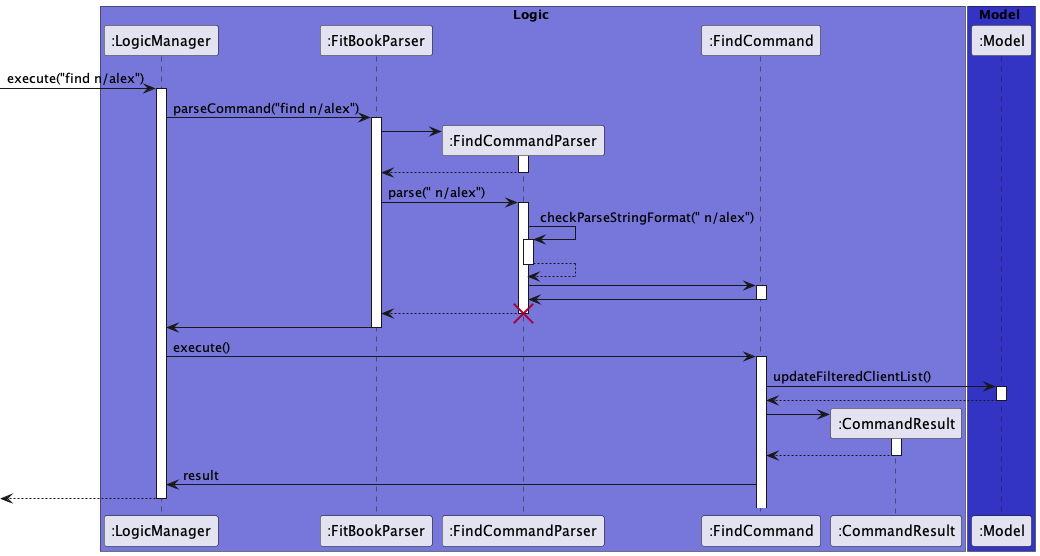

The diagram above was rendered by PlantUML. Its source (embedded in the PNG):
@startuml
'https://plantuml.com/sequence-diagram

!define LOGIC_COLOR_T1 #7777DB
!define MODEL_COLOR_T2 #3333C4

box Logic LOGIC_COLOR_T1
participant ":LogicManager" as LogicManager
participant ":FitBookParser" as FitBookParser
participant ":FindCommandParser" as FindCommandParser
participant ":FindCommand" as FindCommand
participant ":CommandResult" as CommandResult
end box

box Model MODEL_COLOR_T2
participant ":Model" as Model
end box

[-> LogicManager : execute("find n/alex")
activate LogicManager

LogicManager -> FitBookParser : parseCommand("find n/alex")
activate FitBookParser

create FindCommandParser
FitBookParser -> FindCommandParser
activate FindCommandParser

FindCommandParser --> FitBookParser
deactivate FindCommandParser

FitBookParser -> FindCommandParser : parse(" n/alex")
activate FindCommandParser

FindCommandParser -> FindCommandParser : checkParseStringFormat(" n/alex")
activate FindCommandParser
FindCommandParser --> FindCommandParser
deactivate FindCommandParser

FindCommandParser -> FindCommand
activate FindCommand
FindCommand -> FindCommandParser
deactivate FindCommand

FindCommandParser --> FitBookParser
deactivate FindCommandParser
destroy FindCommandParser

FitBookParser -> LogicManager
deactivate FitBookParser

LogicManager -> FindCommand : execute()
activate FindCommand

FindCommand -> Model : updateFilteredClientList()
activate Model
Model --> FindCommand
deactivate Model

create CommandResult
FindCommand -> CommandResult
activate CommandResult
CommandResult --> FindCommand
deactivate CommandResult

FindCommand -> LogicManager : result
[<-- LogicManager
deactivate LogicManager

@enduml